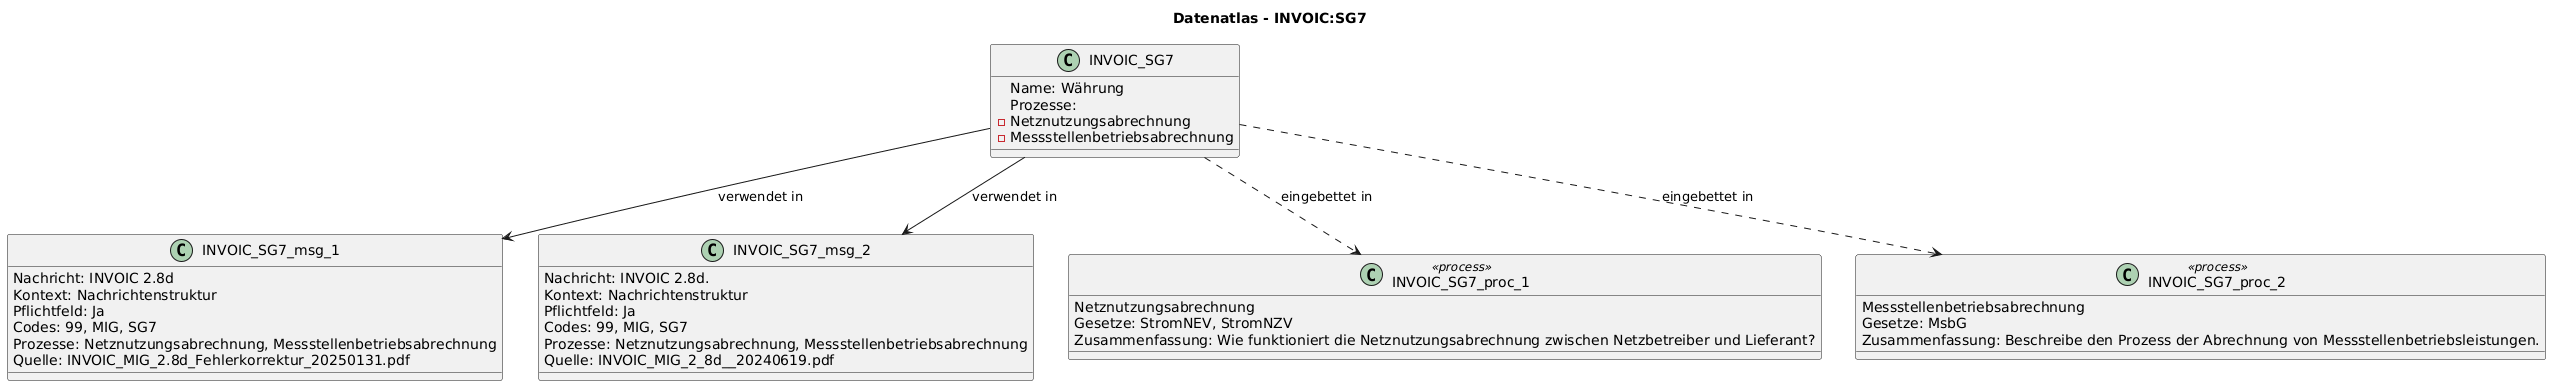

The diagram above was rendered by PlantUML. Its source (embedded in the PNG):
@startuml
title Datenatlas - INVOIC:SG7
class INVOIC_SG7 {
  Name: Währung
  Prozesse:
    - Netznutzungsabrechnung
    - Messstellenbetriebsabrechnung
}
class INVOIC_SG7_msg_1 {
  Nachricht: INVOIC 2.8d
  Kontext: Nachrichtenstruktur
  Pflichtfeld: Ja
  Codes: 99, MIG, SG7
  Prozesse: Netznutzungsabrechnung, Messstellenbetriebsabrechnung
  Quelle: INVOIC_MIG_2.8d_Fehlerkorrektur_20250131.pdf
}
INVOIC_SG7 --> INVOIC_SG7_msg_1 : verwendet in
class INVOIC_SG7_msg_2 {
  Nachricht: INVOIC 2.8d.
  Kontext: Nachrichtenstruktur
  Pflichtfeld: Ja
  Codes: 99, MIG, SG7
  Prozesse: Netznutzungsabrechnung, Messstellenbetriebsabrechnung
  Quelle: INVOIC_MIG_2_8d__20240619.pdf
}
INVOIC_SG7 --> INVOIC_SG7_msg_2 : verwendet in
class INVOIC_SG7_proc_1 <<process>> {
  Netznutzungsabrechnung
  Gesetze: StromNEV, StromNZV
  Zusammenfassung: Wie funktioniert die Netznutzungsabrechnung zwischen Netzbetreiber und Lieferant?
}
INVOIC_SG7 ..> INVOIC_SG7_proc_1 : eingebettet in
class INVOIC_SG7_proc_2 <<process>> {
  Messstellenbetriebsabrechnung
  Gesetze: MsbG
  Zusammenfassung: Beschreibe den Prozess der Abrechnung von Messstellenbetriebsleistungen.
}
INVOIC_SG7 ..> INVOIC_SG7_proc_2 : eingebettet in
@enduml